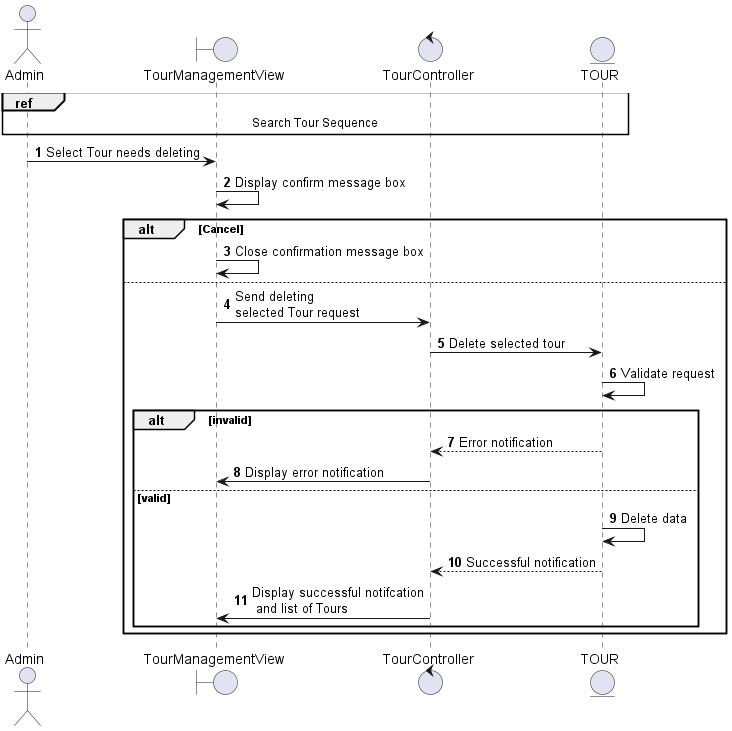

The diagram above was rendered by PlantUML. Its source (embedded in the PNG):
@startuml
autonumber
actor Admin
boundary TourManagementView
control TourController
entity TOUR 
ref over Admin, TourManagementView, TourController, TOUR
    Search Tour Sequence
end ref
Admin -> TourManagementView: Select Tour needs deleting
TourManagementView -> TourManagementView: Display confirm message box
alt Cancel 
    TourManagementView -> TourManagementView: Close confirmation message box
else
    TourManagementView -> TourController: Send deleting\nselected Tour request
    TourController -> TOUR: Delete selected tour
    TOUR -> TOUR: Validate request
    alt invalid
        TOUR --> TourController: Error notification
        TourController -> TourManagementView: Display error notification
    else valid
    TOUR -> TOUR: Delete data
    TOUR --> TourController: Successful notification
    TourController -> TourManagementView: Display successful notifcation\n and list of Tours
    end
end
@enduml